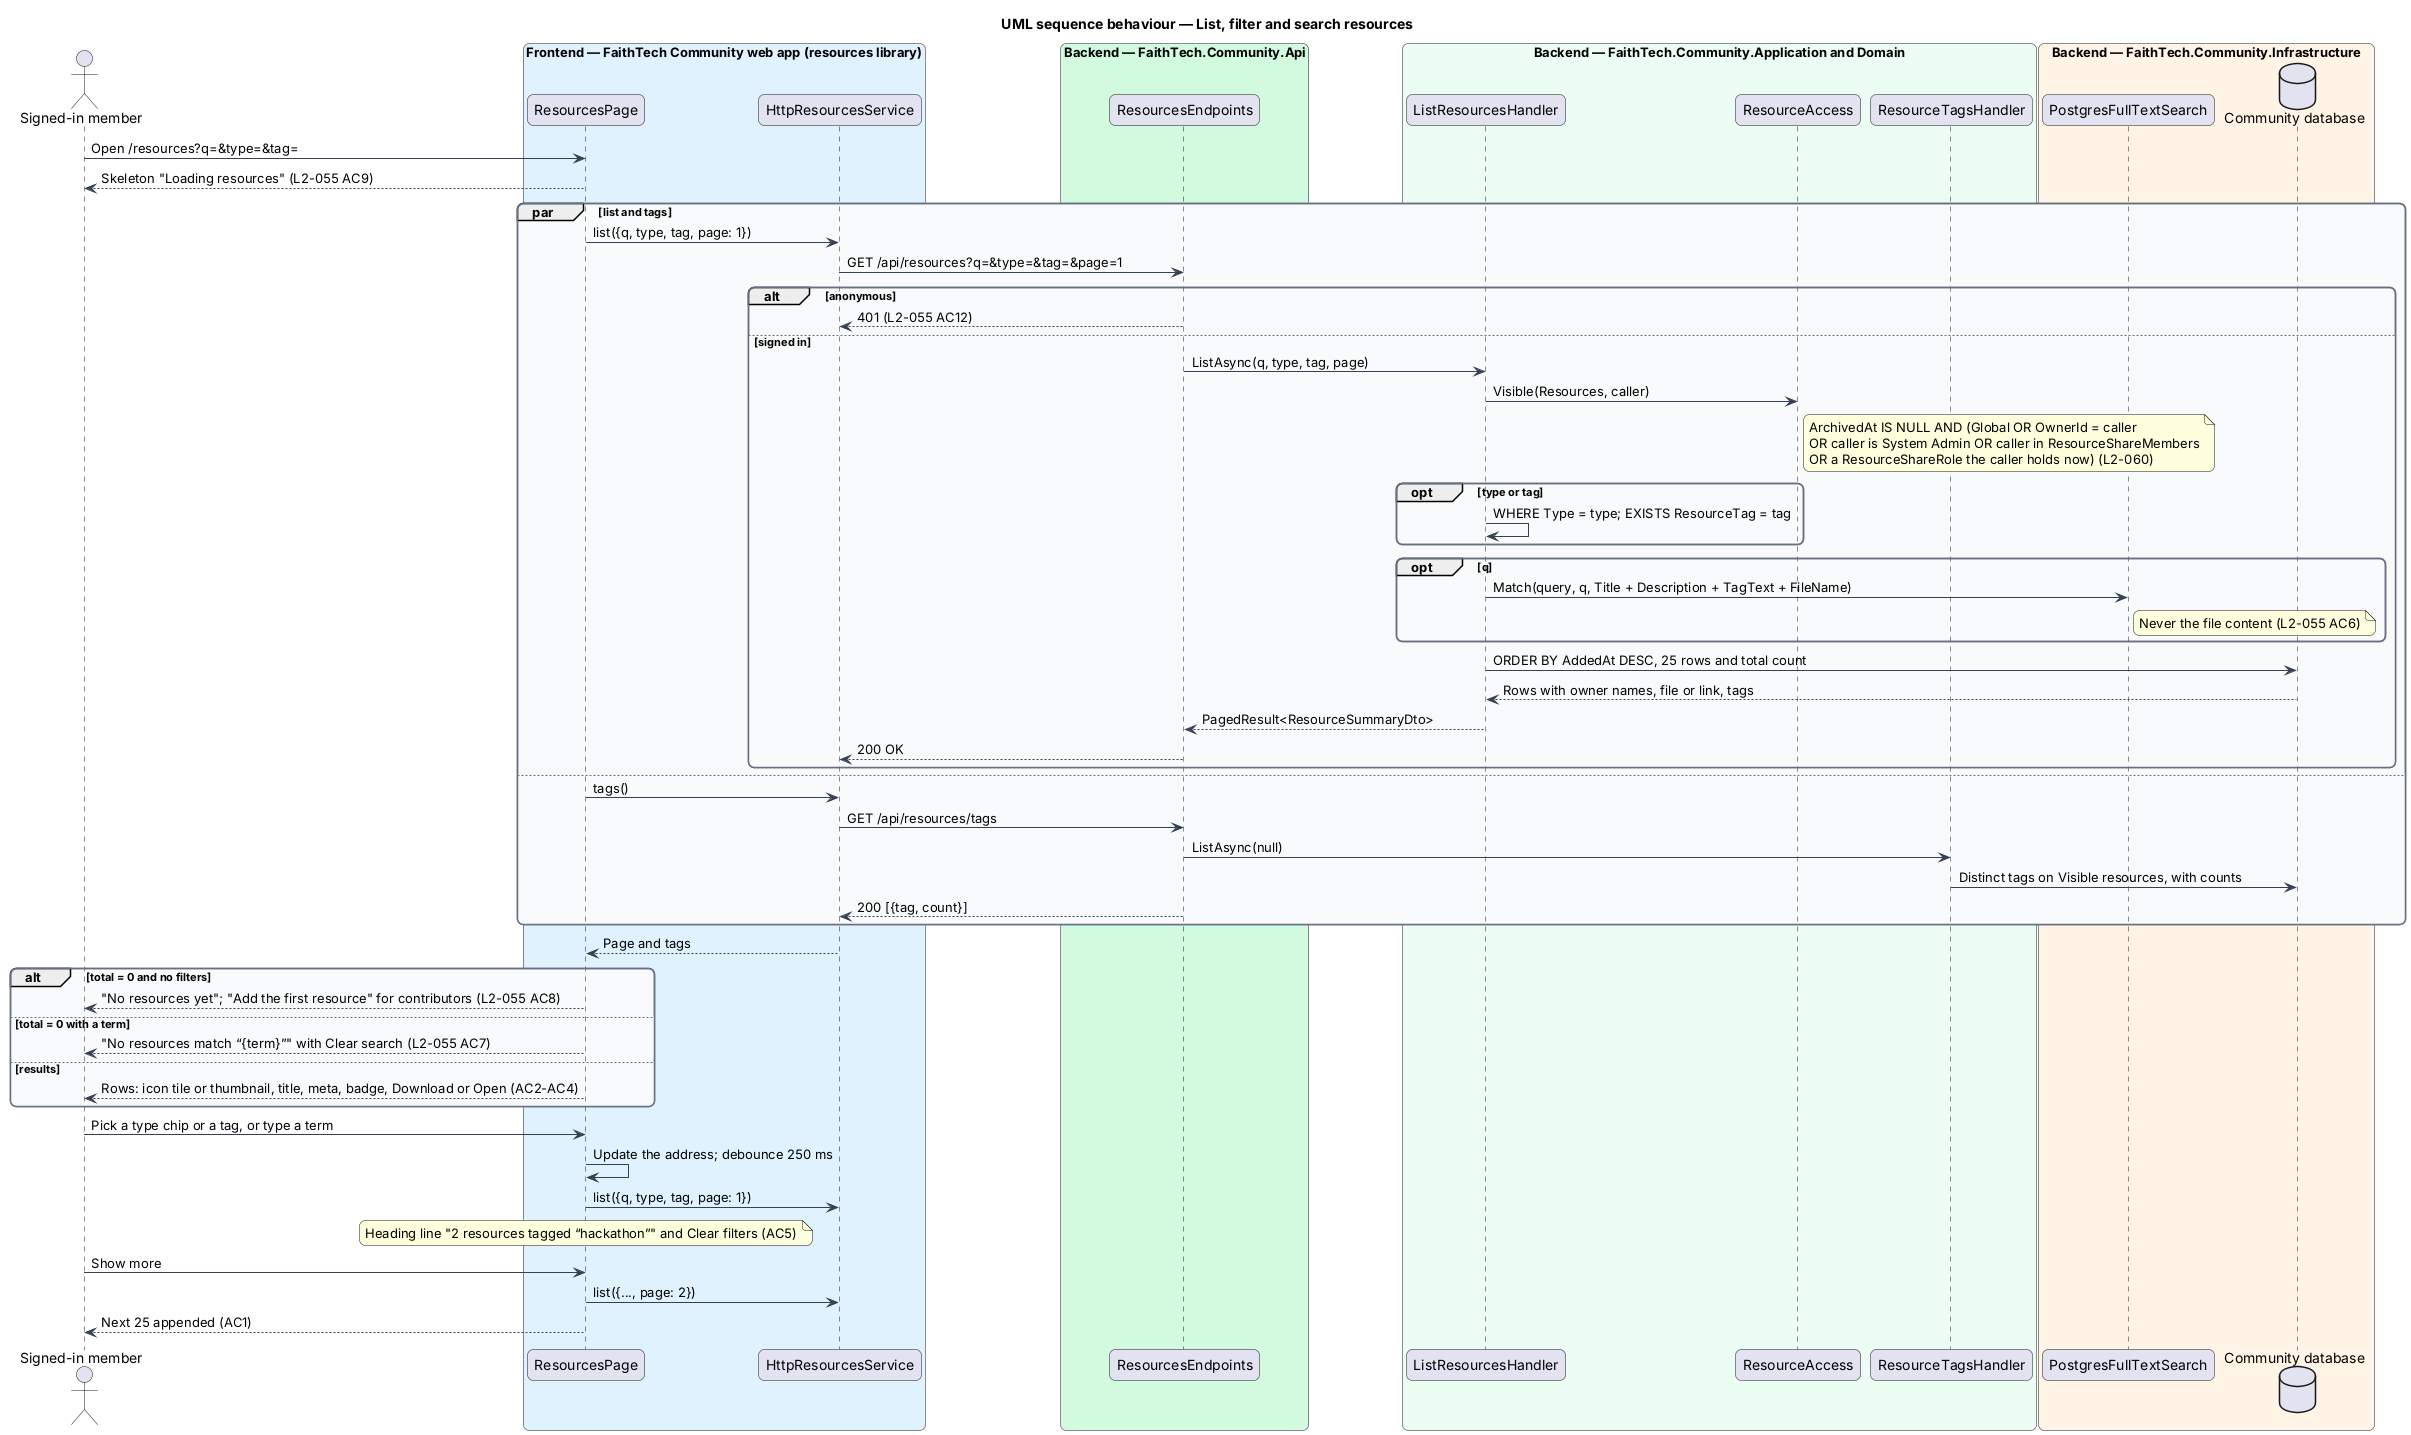

The diagram above was rendered by PlantUML. Its source (embedded in the PNG):
@startuml
title UML sequence behaviour — List, filter and search resources
skinparam backgroundColor #FFFFFF
skinparam shadowing false
skinparam roundcorner 12
skinparam defaultFontName Arial
skinparam ArrowColor #344054
skinparam rectangle {
  BorderColor #344054
  FontColor #101828
}
skinparam package {
  BorderColor #667085
  FontColor #101828
  BackgroundColor #F9FAFB
}
actor "Signed-in member" as actor
box "Frontend — FaithTech Community web app (resources library)" #E0F2FE
  participant "ResourcesPage" as list
  participant "HttpResourcesService" as svc
end box
box "Backend — FaithTech.Community.Api" #D1FADF
  participant "ResourcesEndpoints" as ep
end box
box "Backend — FaithTech.Community.Application and Domain" #ECFDF3
  participant "ListResourcesHandler" as h
  participant "ResourceAccess" as acc
  participant "ResourceTagsHandler" as tags
end box
box "Backend — FaithTech.Community.Infrastructure" #FFF4E5
  participant "PostgresFullTextSearch" as fts
  database "Community database" as db
end box
actor -> list : Open /resources?q=&type=&tag=
list --> actor : Skeleton "Loading resources" (L2-055 AC9)
par list and tags
  list -> svc : list({q, type, tag, page: 1})
  svc -> ep : GET /api/resources?q=&type=&tag=&page=1
  alt anonymous
    ep --> svc : 401 (L2-055 AC12)
  else signed in
    ep -> h : ListAsync(q, type, tag, page)
    h -> acc : Visible(Resources, caller)
    note right of acc
      ArchivedAt IS NULL AND (Global OR OwnerId = caller
      OR caller is System Admin OR caller in ResourceShareMembers
      OR a ResourceShareRole the caller holds now) (L2-060)
    end note
    opt type or tag
      h -> h : WHERE Type = type; EXISTS ResourceTag = tag
    end
    opt q
      h -> fts : Match(query, q, Title + Description + TagText + FileName)
      note right of fts: Never the file content (L2-055 AC6)
    end
    h -> db : ORDER BY AddedAt DESC, 25 rows and total count
    db --> h : Rows with owner names, file or link, tags
    h --> ep : PagedResult<ResourceSummaryDto>
    ep --> svc : 200 OK
  end
else
  list -> svc : tags()
  svc -> ep : GET /api/resources/tags
  ep -> tags : ListAsync(null)
  tags -> db : Distinct tags on Visible resources, with counts
  ep --> svc : 200 [{tag, count}]
end
svc --> list : Page and tags
alt total = 0 and no filters
  list --> actor : "No resources yet"; "Add the first resource" for contributors (L2-055 AC8)
else total = 0 with a term
  list --> actor : "No resources match “{term}”" with Clear search (L2-055 AC7)
else results
  list --> actor : Rows: icon tile or thumbnail, title, meta, badge, Download or Open (AC2-AC4)
end
actor -> list : Pick a type chip or a tag, or type a term
list -> list : Update the address; debounce 250 ms
list -> svc : list({q, type, tag, page: 1})
note over list: Heading line "2 resources tagged “hackathon”" and Clear filters (AC5)
actor -> list : Show more
list -> svc : list({..., page: 2})
list --> actor : Next 25 appended (AC1)
@enduml